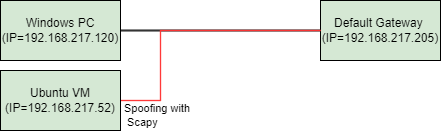

The diagram above was exported from draw.io. Its source (the exported page's mxGraphModel, read from the mxfile embedded in the PNG):
<mxGraphModel dx="759" dy="307" grid="1" gridSize="10" guides="1" tooltips="1" connect="1" arrows="1" fold="1" page="1" pageScale="1" pageWidth="850" pageHeight="1100" math="0" shadow="0">
  <root>
    <mxCell id="0" />
    <mxCell id="1" parent="0" />
    <mxCell id="O4_dcgu2hU3wP031vhgt-3" value="" style="edgeStyle=orthogonalEdgeStyle;rounded=0;orthogonalLoop=1;jettySize=auto;html=1;shape=link;width=-0.9090909090909101;" edge="1" parent="1" source="O4_dcgu2hU3wP031vhgt-1" target="O4_dcgu2hU3wP031vhgt-2">
      <mxGeometry relative="1" as="geometry" />
    </mxCell>
    <mxCell id="O4_dcgu2hU3wP031vhgt-1" value="Default Gateway&amp;nbsp;&lt;div&gt;(IP=192.168.217.205)&lt;/div&gt;" style="rounded=0;whiteSpace=wrap;html=1;fillColor=#D5E8D4;" vertex="1" parent="1">
      <mxGeometry x="530" y="180" width="120" height="60" as="geometry" />
    </mxCell>
    <mxCell id="O4_dcgu2hU3wP031vhgt-2" value="Windows PC&lt;div&gt;(IP=192.168.217.120)&lt;/div&gt;" style="rounded=0;whiteSpace=wrap;html=1;fillColor=#D5E8D4;" vertex="1" parent="1">
      <mxGeometry x="210" y="180" width="120" height="60" as="geometry" />
    </mxCell>
    <mxCell id="O4_dcgu2hU3wP031vhgt-5" style="edgeStyle=elbowEdgeStyle;rounded=0;orthogonalLoop=1;jettySize=auto;html=1;entryX=0;entryY=0.5;entryDx=0;entryDy=0;fillColor=#FF3333;strokeColor=#FF3333;shape=link;width=-0.32679738562091565;" edge="1" parent="1" source="O4_dcgu2hU3wP031vhgt-4" target="O4_dcgu2hU3wP031vhgt-1">
      <mxGeometry relative="1" as="geometry">
        <Array as="points">
          <mxPoint x="370" y="280" />
        </Array>
      </mxGeometry>
    </mxCell>
    <mxCell id="O4_dcgu2hU3wP031vhgt-6" value="Spoofing with&lt;div&gt;&amp;nbsp;Scapy&lt;/div&gt;" style="edgeLabel;html=1;align=left;verticalAlign=middle;resizable=0;points=[];" vertex="1" connectable="0" parent="O4_dcgu2hU3wP031vhgt-5">
      <mxGeometry x="-0.5255" y="-28" relative="1" as="geometry">
        <mxPoint x="-66" y="39" as="offset" />
      </mxGeometry>
    </mxCell>
    <mxCell id="O4_dcgu2hU3wP031vhgt-4" value="Ubuntu VM&lt;div&gt;(IP=192.168.217.52)&lt;/div&gt;" style="rounded=0;whiteSpace=wrap;html=1;fillColor=#D5E8D4;" vertex="1" parent="1">
      <mxGeometry x="210" y="250" width="120" height="60" as="geometry" />
    </mxCell>
  </root>
</mxGraphModel>